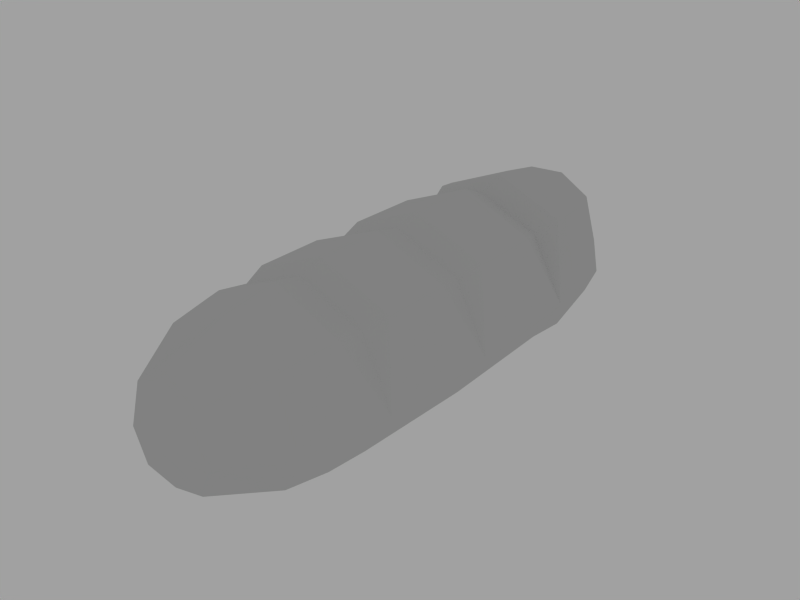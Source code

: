 # Source: Baguette.blend  (saved by Blender 2.49.2; exported with 4.5.12 LTS)
import bpy
from mathutils import Matrix  # noqa: F401  (used for matrix-valued properties, if any)

bpy.ops.wm.read_factory_settings(use_empty=True)
scene = bpy.context.scene
scene.name = 'Scene'

# ---- collections
col_collection_1 = bpy.data.collections.new('Collection 1'); scene.collection.children.link(col_collection_1)

# ---- world
world_world = bpy.data.worlds.new('World'); scene.world = world_world
world_world.color = (0.6315, 0.6315, 0.6315)
world_world.use_sun_shadow = False
world_world.sun_shadow_jitter_overblur = 0.0
world_world.cycles.sampling_method = 'MANUAL'
world_world.cycles.sample_map_resolution = 256

# ---- meshes
me_cylinder = bpy.data.meshes.new('Cylinder')
me_cylinder.from_pydata([(0.7071, 0.7071, 0.4209), (-0.7071, 0.7071, 0.4209), (1.303e-06, 1.0, 0.4209), (1.197e-06, 0.9133, 1.344), (1.303e-06, 1.0, -0.1175), (-0.6378, 0.6491, 1.344), (-0.7071, 0.7071, -0.1175), (-0.972, 0.003207, 0.1517), (-0.6873, -0.4482, 0.1517), (-1.756e-08, -0.5488, 0.1517), (0.6873, -0.4482, 0.1517), (0.972, 0.003207, 0.1517), (0.6378, 0.6491, 1.344), (0.7071, 0.7071, -0.1175), (0.5786, 0.6434, 2.175), (0.5786, 0.6434, -1.916), (0.8182, 0.01234, 2.175), (0.8182, 0.01234, -1.916), (0.5786, -0.4021, 2.175), (0.5786, -0.4021, -1.916), (1.694e-08, -0.4944, 2.175), (1.694e-08, -0.4944, -1.916), (-0.5786, -0.4021, 2.175), (-0.5786, -0.4021, -1.916), (-0.8182, 0.01234, 2.175), (-0.8182, 0.01234, -1.916), (-0.5786, 0.6434, 2.175), (-0.5786, 0.6434, -1.916), (1.103e-06, 0.9048, 2.175), (1.103e-06, 0.9048, -1.916), (6.873e-07, 0.6774, 2.749), (6.873e-07, 0.6774, -2.489), (-0.3139, 0.4905, 2.749), (-0.3139, 0.4905, -2.489), (-0.4439, 0.03904, 2.749), (-0.4439, 0.03904, -2.489), (-0.3139, -0.2574, 2.749), (-0.3139, -0.2574, -2.489), (9.815e-08, -0.3235, 2.749), (9.815e-08, -0.3235, -2.489), (0.3139, -0.2574, 2.749), (0.3139, -0.2574, -2.489), (0.4439, 0.03904, 2.749), (0.4439, 0.03904, -2.489), (0.3139, 0.4905, 2.749), (0.3139, 0.4905, -2.489), (1.828e-07, 0.1041, 2.899), (1.828e-07, 0.1041, -2.664), (0.9448, 0.004883, 1.356), (0.668, -0.4397, 1.356), (-1.112e-08, -0.5388, 1.356), (-0.668, -0.4397, 1.356), (-0.9448, 0.004883, 1.356), (-0.7071, 0.7071, 1.099), (0.7071, 0.7071, 1.099), (1.303e-06, 1.0, 1.099), (1.211e-06, 0.9258, 0.1517), (0.6478, 0.6574, 0.1517), (-0.6478, 0.6574, 0.1517), (0.6592, 0.6895, 1.624), (-0.6592, 0.6895, 1.624), (1.228e-06, 0.9737, 1.624), (0.6649, 0.6945, -1.494), (0.9404, 0.002441, -1.494), (0.6649, -0.4521, -1.494), (-1.181e-08, -0.5533, -1.494), (-0.6649, -0.4521, -1.494), (-0.9404, 0.002441, -1.494), (-0.6649, 0.6945, -1.494), (1.236e-06, 0.9812, -1.494), (0.5905, 0.6192, -1.092), (-0.8351, 0.01702, -1.092), (-0.5905, 0.6192, -1.092), (1.124e-06, 0.8687, -1.092), (0.6966, 0.704, -0.8265), (0.9264, 0.006435, -1.092), (0.6551, -0.4319, -1.092), (-6.779e-09, -0.5296, -1.092), (-0.6551, -0.4319, -1.092), (-0.6966, 0.704, -0.8265), (1.287e-06, 0.9953, -0.8265), (0.6781, 0.6984, -1.356), (-0.972, 0.001145, -1.091), (-0.6781, 0.6984, -1.356), (1.257e-06, 0.987, -1.356), (0.636, 0.6816, 1.763), (-0.636, 0.6816, 1.763), (1.191e-06, 0.9619, 1.763), (-0.6405, -0.4357, 1.76), (-3.178e-09, -0.5341, 1.76), (0.6405, -0.4357, 1.76), (0.9058, 0.005638, 1.76), (-0.9058, 0.005638, 1.76)], [], [(14, 28, 30, 44), (31, 29, 15, 45), (28, 26, 32, 30), (33, 27, 29, 31), (26, 24, 34, 32), (35, 25, 27, 33), (24, 22, 36, 34), (37, 23, 25, 35), (22, 20, 38, 36), (39, 21, 23, 37), (20, 18, 40, 38), (41, 19, 21, 39), (18, 16, 42, 40), (43, 17, 19, 41), (16, 14, 44, 42), (45, 15, 17, 43), (42, 44, 46), (47, 45, 43), (40, 42, 46), (47, 43, 41), (38, 40, 46), (47, 41, 39), (36, 38, 46), (47, 39, 37), (34, 36, 46), (47, 37, 35), (32, 34, 46), (47, 35, 33), (30, 32, 46), (47, 33, 31), (44, 30, 46), (47, 31, 45), (54, 0, 2, 55), (55, 3, 12, 54), (1, 53, 55, 2), (53, 5, 3, 55), (7, 52, 53, 1), (52, 5, 53), (8, 51, 52, 7), (9, 50, 51, 8), (10, 49, 50, 9), (11, 48, 49, 10), (0, 54, 48, 11), (54, 12, 48), (4, 56, 57, 13), (0, 57, 56, 2), (6, 58, 56, 4), (58, 1, 2, 56), (7, 58, 6), (7, 1, 58), (13, 57, 11), (57, 0, 11), (12, 59, 48), (52, 60, 5), (5, 60, 61, 3), (3, 61, 59, 12), (15, 62, 63, 17), (17, 63, 64, 19), (19, 64, 65, 21), (21, 65, 66, 23), (23, 66, 67, 25), (25, 67, 68, 27), (27, 68, 69, 29), (29, 69, 62, 15), (70, 74, 75), (74, 13, 11, 75), (75, 11, 10, 76), (76, 10, 9, 77), (77, 9, 8, 78), (78, 8, 7, 82), (71, 82, 79, 72), (82, 7, 6, 79), (72, 79, 80, 73), (79, 6, 4, 80), (73, 80, 74, 70), (80, 4, 13, 74), (62, 81, 75, 63), (81, 70, 75), (63, 75, 76, 64), (64, 76, 77, 65), (65, 77, 78, 66), (66, 78, 82, 67), (78, 71, 82), (67, 82, 83, 68), (82, 71, 72, 83), (68, 83, 84, 69), (83, 72, 73, 84), (69, 84, 81, 62), (84, 73, 70, 81), (59, 85, 91, 48), (85, 14, 16, 91), (48, 91, 90, 49), (91, 16, 18, 90), (49, 90, 89, 50), (90, 18, 20, 89), (50, 89, 88, 51), (89, 20, 22, 88), (51, 88, 92, 52), (88, 22, 24, 92), (52, 92, 86, 60), (92, 24, 26, 86), (60, 86, 87, 61), (86, 26, 28, 87), (61, 87, 85, 59), (87, 28, 14, 85)])
_uv = me_cylinder.uv_layers.new(name='UVTex')
_uv.uv.foreach_set('vector', [0.131, 0.1089, 0.132, 0.2531, 0.03005, 0.2545, 0.02951, 0.1763, 0.9608, 0.2418, 0.8589, 0.2432, 0.8579, 0.09906, 0.9602, 0.1636, 0.132, 0.2531, 0.133, 0.3972, 0.03059, 0.3327, 0.03005, 0.2545, 0.9613, 0.32, 0.8599, 0.3874, 0.8589, 0.2432, 0.9608, 0.2418, 0.133, 0.3972, 0.1334, 0.4569, 0.03081, 0.365, 0.03059, 0.3327, 0.9615, 0.3524, 0.8603, 0.4471, 0.8599, 0.3874, 0.9613, 0.32, 0.1184, 0.956, 0.1179, 0.8971, 0.009582, 0.8335, 0.009819, 0.8654, 0.9946, 0.821, 0.8872, 0.8874, 0.8877, 0.9462, 0.9948, 0.8529, 0.1179, 0.8971, 0.1169, 0.755, 0.00901, 0.7564, 0.009582, 0.8335, 0.994, 0.7439, 0.8862, 0.7453, 0.8872, 0.8874, 0.9946, 0.821, 0.1169, 0.755, 0.1158, 0.6129, 0.008439, 0.6793, 0.00901, 0.7564, 0.9935, 0.6668, 0.8851, 0.6032, 0.8862, 0.7453, 0.994, 0.7439, 0.1158, 0.6129, 0.1154, 0.554, 0.008202, 0.6474, 0.008439, 0.6793, 0.9932, 0.6349, 0.8847, 0.5443, 0.8851, 0.6032, 0.9935, 0.6668, 0.1306, 0.04922, 0.131, 0.1089, 0.02951, 0.1763, 0.02929, 0.1439, 0.9602, 0.1636, 0.8579, 0.09906, 0.8575, 0.03935, 0.96, 0.1312, 0.02929, 0.1439, 0.02951, 0.1763, 0.003269, 0.2548, 0.9918, 0.2414, 0.9602, 0.1636, 0.96, 0.1312, 0.02951, 0.1763, 0.02929, 0.1439, 0.003269, 0.2548, 0.9918, 0.2414, 0.96, 0.1312, 0.9602, 0.1636, 0.03005, 0.2545, 0.02951, 0.1763, 0.003269, 0.2548, 0.9918, 0.2414, 0.9602, 0.1636, 0.9608, 0.2418, 0.03059, 0.3327, 0.03005, 0.2545, 0.003269, 0.2548, 0.9918, 0.2414, 0.9608, 0.2418, 0.9613, 0.32, 0.03081, 0.365, 0.03059, 0.3327, 0.003269, 0.2548, 0.9918, 0.2414, 0.9613, 0.32, 0.9615, 0.3524, 0.03059, 0.3327, 0.03081, 0.365, 0.003269, 0.2548, 0.9918, 0.2414, 0.9615, 0.3524, 0.9613, 0.32, 0.03005, 0.2545, 0.03059, 0.3327, 0.003269, 0.2548, 0.9918, 0.2414, 0.9613, 0.32, 0.9608, 0.2418, 0.02951, 0.1763, 0.03005, 0.2545, 0.003269, 0.2548, 0.9918, 0.2414, 0.9608, 0.2418, 0.9602, 0.1636, 0.3219, 0.07431, 0.4425, 0.07268, 0.4437, 0.2488, 0.3232, 0.2505, 0.3232, 0.2505, 0.2797, 0.2511, 0.2786, 0.09216, 0.3219, 0.07431, 0.4449, 0.425, 0.3244, 0.4266, 0.3232, 0.2505, 0.4437, 0.2488, 0.3244, 0.4266, 0.2808, 0.41, 0.2797, 0.2511, 0.3232, 0.2505, 0.4932, 0.4904, 0.2792, 0.4865, 0.3244, 0.4266, 0.4449, 0.425, 0.2792, 0.4865, 0.2808, 0.41, 0.3244, 0.4266, 0.4986, 0.919, 0.2722, 0.9171, 0.2727, 0.9851, 0.4992, 0.9889, 0.4974, 0.7502, 0.271, 0.7531, 0.2722, 0.9171, 0.4986, 0.919, 0.4961, 0.5814, 0.2698, 0.589, 0.271, 0.7531, 0.4974, 0.7502, 0.4956, 0.5115, 0.2693, 0.521, 0.2698, 0.589, 0.4961, 0.5814, 0.4425, 0.07268, 0.3219, 0.07431, 0.276, 0.01572, 0.4898, 0.006022, 0.3219, 0.07431, 0.2786, 0.09216, 0.276, 0.01572, 0.5393, 0.2475, 0.4915, 0.2482, 0.4904, 0.0868, 0.5381, 0.07138, 0.4425, 0.07268, 0.4904, 0.0868, 0.4915, 0.2482, 0.4437, 0.2488, 0.5406, 0.4237, 0.4926, 0.4096, 0.4915, 0.2482, 0.5393, 0.2475, 0.4926, 0.4096, 0.4449, 0.425, 0.4437, 0.2488, 0.4915, 0.2482, 0.4932, 0.4904, 0.4926, 0.4096, 0.5406, 0.4237, 0.4932, 0.4904, 0.4449, 0.425, 0.4926, 0.4096, 0.5381, 0.07138, 0.4904, 0.0868, 0.4898, 0.006022, 0.4904, 0.0868, 0.4425, 0.07268, 0.4898, 0.006022, 0.2786, 0.09216, 0.2288, 0.08752, 0.276, 0.01572, 0.2792, 0.4865, 0.2311, 0.416, 0.2808, 0.41, 0.2808, 0.41, 0.2311, 0.416, 0.2299, 0.2517, 0.2797, 0.2511, 0.2797, 0.2511, 0.2299, 0.2517, 0.2288, 0.08752, 0.2786, 0.09216, 0.8579, 0.09906, 0.7828, 0.07856, 0.7823, 0.009947, 0.8575, 0.03935, 0.8847, 0.5443, 0.8052, 0.5153, 0.8057, 0.583, 0.8851, 0.6032, 0.8851, 0.6032, 0.8057, 0.583, 0.8069, 0.7463, 0.8862, 0.7453, 0.8862, 0.7453, 0.8069, 0.7463, 0.8081, 0.9096, 0.8872, 0.8874, 0.8872, 0.8874, 0.8081, 0.9096, 0.8086, 0.9772, 0.8877, 0.9462, 0.8603, 0.4471, 0.7856, 0.4785, 0.7851, 0.4099, 0.8599, 0.3874, 0.8599, 0.3874, 0.7851, 0.4099, 0.784, 0.2442, 0.8589, 0.2432, 0.8589, 0.2432, 0.784, 0.2442, 0.7828, 0.07856, 0.8579, 0.09906, 0.7116, 0.09807, 0.6641, 0.0723, 0.7108, 0.01439, 0.6641, 0.0723, 0.5381, 0.07138, 0.4898, 0.006022, 0.7108, 0.01439, 0.7295, 0.5197, 0.4956, 0.5115, 0.4961, 0.5814, 0.73, 0.5864, 0.73, 0.5864, 0.4961, 0.5814, 0.4974, 0.7502, 0.7312, 0.7472, 0.7312, 0.7472, 0.4974, 0.7502, 0.4986, 0.919, 0.7324, 0.9081, 0.7324, 0.9081, 0.4986, 0.919, 0.4992, 0.9889, 0.7329, 0.986, 0.714, 0.4533, 0.7141, 0.4874, 0.6665, 0.4194, 0.7136, 0.3923, 0.7141, 0.4874, 0.4932, 0.4904, 0.5406, 0.4237, 0.6665, 0.4194, 0.7136, 0.3923, 0.6665, 0.4194, 0.6653, 0.2458, 0.7126, 0.2452, 0.6665, 0.4194, 0.5406, 0.4237, 0.5393, 0.2475, 0.6653, 0.2458, 0.7126, 0.2452, 0.6653, 0.2458, 0.6641, 0.0723, 0.7116, 0.09807, 0.6653, 0.2458, 0.5393, 0.2475, 0.5381, 0.07138, 0.6641, 0.0723, 0.7828, 0.07856, 0.7583, 0.07561, 0.7108, 0.01439, 0.7823, 0.009947, 0.7583, 0.07561, 0.7116, 0.09807, 0.7108, 0.01439, 0.8052, 0.5153, 0.7295, 0.5197, 0.73, 0.5864, 0.8057, 0.583, 0.8057, 0.583, 0.73, 0.5864, 0.7312, 0.7472, 0.8069, 0.7463, 0.8069, 0.7463, 0.7312, 0.7472, 0.7324, 0.9081, 0.8081, 0.9096, 0.8081, 0.9096, 0.7324, 0.9081, 0.7329, 0.986, 0.8086, 0.9772, 0.7136, 0.4084, 0.714, 0.4533, 0.7141, 0.4874, 0.7856, 0.4785, 0.7141, 0.4874, 0.7606, 0.4135, 0.7851, 0.4099, 0.7141, 0.4874, 0.714, 0.4533, 0.7136, 0.3923, 0.7606, 0.4135, 0.7851, 0.4099, 0.7606, 0.4135, 0.7594, 0.2446, 0.784, 0.2442, 0.7606, 0.4135, 0.7136, 0.3923, 0.7126, 0.2452, 0.7594, 0.2446, 0.784, 0.2442, 0.7594, 0.2446, 0.7583, 0.07561, 0.7828, 0.07856, 0.7594, 0.2446, 0.7126, 0.2452, 0.7116, 0.09807, 0.7583, 0.07561, 0.2288, 0.08752, 0.2041, 0.09364, 0.2041, 0.0264, 0.276, 0.01572, 0.2041, 0.09364, 0.131, 0.1089, 0.1306, 0.04922, 0.2041, 0.0264, 0.2693, 0.521, 0.1932, 0.5316, 0.1937, 0.5967, 0.2698, 0.589, 0.1932, 0.5316, 0.1154, 0.554, 0.1158, 0.6129, 0.1937, 0.5967, 0.2698, 0.589, 0.1937, 0.5967, 0.1949, 0.754, 0.271, 0.7531, 0.1937, 0.5967, 0.1158, 0.6129, 0.1169, 0.755, 0.1949, 0.754, 0.271, 0.7531, 0.1949, 0.754, 0.1961, 0.9113, 0.2722, 0.9171, 0.1949, 0.754, 0.1169, 0.755, 0.1179, 0.8971, 0.1961, 0.9113, 0.2722, 0.9171, 0.1961, 0.9113, 0.1965, 0.9765, 0.2727, 0.9851, 0.1961, 0.9113, 0.1179, 0.8971, 0.1184, 0.956, 0.1965, 0.9765, 0.2792, 0.4865, 0.2072, 0.4777, 0.2063, 0.4105, 0.2311, 0.416, 0.2072, 0.4777, 0.1334, 0.4569, 0.133, 0.3972, 0.2063, 0.4105, 0.2311, 0.416, 0.2063, 0.4105, 0.2052, 0.2521, 0.2299, 0.2517, 0.2063, 0.4105, 0.133, 0.3972, 0.132, 0.2531, 0.2052, 0.2521, 0.2299, 0.2517, 0.2052, 0.2521, 0.2041, 0.09364, 0.2288, 0.08752, 0.2052, 0.2521, 0.132, 0.2531, 0.131, 0.1089, 0.2041, 0.09364])
_ca = me_cylinder.color_attributes.new('Col', 'BYTE_COLOR', 'CORNER')
_ca.data.foreach_set('color', [1.0, 1.0, 1.0, 1.0, 1.0, 1.0, 1.0, 1.0, 1.0, 1.0, 1.0, 1.0, 1.0, 1.0, 1.0, 1.0, 1.0, 1.0, 1.0, 1.0, 1.0, 1.0, 1.0, 1.0, 1.0, 1.0, 1.0, 1.0, 1.0, 1.0, 1.0, 1.0, 1.0, 1.0, 1.0, 1.0, 1.0, 1.0, 1.0, 1.0, 1.0, 1.0, 1.0, 1.0, 1.0, 1.0, 1.0, 1.0, 1.0, 1.0, 1.0, 1.0, 1.0, 1.0, 1.0, 1.0, 1.0, 1.0, 1.0, 1.0, 1.0, 1.0, 1.0, 1.0, 1.0, 1.0, 1.0, 1.0, 1.0, 1.0, 1.0, 1.0, 1.0, 1.0, 1.0, 1.0, 1.0, 1.0, 1.0, 1.0, 1.0, 1.0, 1.0, 1.0, 1.0, 1.0, 1.0, 1.0, 1.0, 1.0, 1.0, 1.0, 1.0, 1.0, 1.0, 1.0, 1.0, 1.0, 1.0, 1.0, 1.0, 1.0, 1.0, 1.0, 1.0, 1.0, 1.0, 1.0, 1.0, 1.0, 1.0, 1.0, 1.0, 1.0, 1.0, 1.0, 1.0, 1.0, 1.0, 1.0, 1.0, 1.0, 1.0, 1.0, 1.0, 1.0, 1.0, 1.0, 1.0, 1.0, 1.0, 1.0, 1.0, 1.0, 1.0, 1.0, 1.0, 1.0, 1.0, 1.0, 1.0, 1.0, 1.0, 1.0, 1.0, 1.0, 1.0, 1.0, 1.0, 1.0, 1.0, 1.0, 1.0, 1.0, 1.0, 1.0, 1.0, 1.0, 1.0, 1.0, 1.0, 1.0, 1.0, 1.0, 1.0, 1.0, 1.0, 1.0, 1.0, 1.0, 1.0, 1.0, 1.0, 1.0, 1.0, 1.0, 1.0, 1.0, 1.0, 1.0, 1.0, 1.0, 1.0, 1.0, 1.0, 1.0, 1.0, 1.0, 1.0, 1.0, 1.0, 1.0, 1.0, 1.0, 1.0, 1.0, 1.0, 1.0, 1.0, 1.0, 1.0, 1.0, 1.0, 1.0, 1.0, 1.0, 1.0, 1.0, 1.0, 1.0, 1.0, 1.0, 1.0, 1.0, 1.0, 1.0, 1.0, 1.0, 1.0, 1.0, 1.0, 1.0, 1.0, 1.0, 1.0, 1.0, 1.0, 1.0, 1.0, 1.0, 1.0, 1.0, 1.0, 1.0, 1.0, 1.0, 1.0, 1.0, 1.0, 1.0, 1.0, 1.0, 1.0, 1.0, 1.0, 1.0, 1.0, 1.0, 1.0, 1.0, 1.0, 1.0, 1.0, 1.0, 1.0, 1.0, 1.0, 1.0, 1.0, 1.0, 1.0, 1.0, 1.0, 1.0, 1.0, 1.0, 1.0, 1.0, 1.0, 1.0, 1.0, 1.0, 1.0, 1.0, 1.0, 1.0, 1.0, 1.0, 1.0, 1.0, 1.0, 1.0, 1.0, 1.0, 1.0, 1.0, 1.0, 1.0, 1.0, 1.0, 1.0, 1.0, 1.0, 1.0, 1.0, 1.0, 1.0, 1.0, 1.0, 1.0, 1.0, 1.0, 1.0, 1.0, 1.0, 1.0, 1.0, 1.0, 1.0, 1.0, 1.0, 1.0, 1.0, 1.0, 1.0, 1.0, 1.0, 1.0, 1.0, 1.0, 1.0, 1.0, 1.0, 1.0, 1.0, 1.0, 1.0, 1.0, 1.0, 1.0, 1.0, 1.0, 1.0, 1.0, 1.0, 1.0, 1.0, 1.0, 1.0, 1.0, 1.0, 1.0, 1.0, 1.0, 1.0, 1.0, 1.0, 1.0, 1.0, 1.0, 1.0, 1.0, 1.0, 1.0, 1.0, 1.0, 1.0, 1.0, 1.0, 1.0, 1.0, 1.0, 1.0, 1.0, 1.0, 1.0, 1.0, 1.0, 1.0, 1.0, 1.0, 1.0, 1.0, 1.0, 1.0, 1.0, 1.0, 1.0, 1.0, 1.0, 1.0, 1.0, 1.0, 1.0, 1.0, 1.0, 1.0, 1.0, 1.0, 1.0, 1.0, 1.0, 1.0, 1.0, 1.0, 1.0, 1.0, 1.0, 1.0, 1.0, 1.0, 1.0, 1.0, 1.0, 1.0, 1.0, 1.0, 1.0, 1.0, 1.0, 1.0, 1.0, 1.0, 1.0, 1.0, 1.0, 1.0, 1.0, 1.0, 1.0, 1.0, 1.0, 1.0, 1.0, 1.0, 1.0, 1.0, 1.0, 1.0, 1.0, 1.0, 1.0, 1.0, 1.0, 1.0, 1.0, 1.0, 1.0, 1.0, 1.0, 1.0, 1.0, 1.0, 1.0, 1.0, 1.0, 1.0, 1.0, 1.0, 1.0, 1.0, 1.0, 1.0, 1.0, 1.0, 1.0, 1.0, 1.0, 1.0, 1.0, 1.0, 1.0, 1.0, 1.0, 1.0, 1.0, 1.0, 1.0, 0.7305, 0.7305, 0.7305, 1.0, 0.7305, 0.7305, 0.7305, 1.0, 1.0, 1.0, 1.0, 1.0, 1.0, 1.0, 1.0, 1.0, 1.0, 1.0, 1.0, 1.0, 1.0, 1.0, 1.0, 1.0, 1.0, 1.0, 1.0, 1.0, 1.0, 1.0, 1.0, 1.0, 0.7084, 0.7084, 0.7084, 1.0, 0.7305, 0.7305, 0.7305, 1.0, 1.0, 1.0, 1.0, 1.0, 1.0, 1.0, 1.0, 1.0, 1.0, 1.0, 1.0, 1.0, 1.0, 1.0, 1.0, 1.0, 1.0, 1.0, 1.0, 1.0, 1.0, 1.0, 1.0, 1.0, 0.7084, 0.7084, 0.7084, 1.0, 1.0, 1.0, 1.0, 1.0, 1.0, 1.0, 1.0, 1.0, 1.0, 1.0, 1.0, 1.0, 1.0, 1.0, 1.0, 1.0, 1.0, 1.0, 1.0, 1.0, 1.0, 1.0, 1.0, 1.0, 1.0, 1.0, 1.0, 1.0, 1.0, 1.0, 1.0, 1.0, 1.0, 1.0, 1.0, 1.0, 1.0, 1.0, 1.0, 1.0, 1.0, 1.0, 1.0, 1.0, 1.0, 1.0, 1.0, 1.0, 1.0, 1.0, 1.0, 1.0, 1.0, 1.0, 1.0, 1.0, 1.0, 1.0, 1.0, 1.0, 1.0, 1.0, 1.0, 1.0, 1.0, 1.0, 1.0, 1.0, 1.0, 1.0, 1.0, 1.0, 1.0, 1.0, 1.0, 1.0, 1.0, 1.0, 1.0, 1.0, 1.0, 1.0, 1.0, 1.0, 1.0, 1.0, 1.0, 1.0, 0.7305, 0.7305, 0.7305, 1.0, 1.0, 1.0, 1.0, 1.0, 1.0, 1.0, 1.0, 1.0, 0.7231, 0.7231, 0.7231, 1.0, 0.6867, 0.6867, 0.6867, 1.0, 1.0, 1.0, 1.0, 1.0, 1.0, 1.0, 1.0, 1.0, 0.6867, 0.6867, 0.6867, 1.0, 0.7231, 0.7231, 0.7231, 1.0, 1.0, 1.0, 1.0, 1.0, 1.0, 1.0, 1.0, 1.0, 0.7231, 0.7231, 0.7231, 1.0, 0.7231, 0.7231, 0.7231, 1.0, 1.0, 1.0, 1.0, 1.0, 0.7231, 0.7231, 0.7231, 1.0, 1.0, 1.0, 1.0, 1.0, 1.0, 1.0, 1.0, 1.0, 0.7231, 0.7231, 0.7231, 1.0, 1.0, 1.0, 1.0, 1.0, 0.7231, 0.7231, 0.7231, 1.0, 1.0, 1.0, 1.0, 1.0, 1.0, 1.0, 1.0, 1.0, 1.0, 1.0, 1.0, 1.0, 0.7231, 0.7231, 0.7231, 1.0, 1.0, 1.0, 1.0, 1.0, 0.6867, 0.6867, 0.6867, 1.0, 1.0, 1.0, 1.0, 1.0, 0.6867, 0.6867, 0.6867, 1.0, 1.0, 1.0, 1.0, 1.0, 1.0, 1.0, 1.0, 1.0, 0.7305, 0.7305, 0.7305, 1.0, 1.0, 1.0, 1.0, 1.0, 1.0, 1.0, 1.0, 1.0, 1.0, 1.0, 1.0, 1.0, 1.0, 1.0, 1.0, 1.0, 0.7084, 0.7084, 0.7084, 1.0, 0.7084, 0.7084, 0.7084, 1.0, 1.0, 1.0, 1.0, 1.0, 1.0, 1.0, 1.0, 1.0, 0.7305, 0.7305, 0.7305, 1.0, 0.7305, 0.7305, 0.7305, 1.0, 1.0, 1.0, 1.0, 1.0, 1.0, 1.0, 1.0, 1.0, 0.7305, 0.7305, 0.7305, 1.0, 1.0, 1.0, 1.0, 1.0, 1.0, 1.0, 1.0, 1.0, 1.0, 1.0, 1.0, 1.0, 1.0, 1.0, 1.0, 1.0, 1.0, 1.0, 1.0, 1.0, 1.0, 1.0, 1.0, 1.0, 1.0, 1.0, 1.0, 1.0, 1.0, 1.0, 1.0, 1.0, 1.0, 1.0, 1.0, 1.0, 1.0, 1.0, 1.0, 1.0, 1.0, 1.0, 1.0, 1.0, 1.0, 1.0, 1.0, 1.0, 1.0, 1.0, 1.0, 1.0, 1.0, 1.0, 1.0, 1.0, 1.0, 1.0, 1.0, 1.0, 1.0, 1.0, 1.0, 1.0, 1.0, 1.0, 1.0, 1.0, 1.0, 1.0, 1.0, 1.0, 1.0, 1.0, 1.0, 1.0, 1.0, 1.0, 1.0, 1.0, 1.0, 1.0, 1.0, 1.0, 1.0, 1.0, 1.0, 1.0, 1.0, 1.0, 1.0, 1.0, 1.0, 1.0, 1.0, 1.0, 1.0, 1.0, 1.0, 1.0, 1.0, 1.0, 1.0, 1.0, 1.0, 1.0, 1.0, 1.0, 1.0, 1.0, 1.0, 1.0, 1.0, 1.0, 1.0, 1.0, 1.0, 1.0, 1.0, 1.0, 1.0, 1.0, 1.0, 1.0, 1.0, 1.0, 1.0, 1.0, 0.7011, 0.7011, 0.7011, 1.0, 0.9131, 0.9131, 0.9131, 1.0, 1.0, 1.0, 1.0, 1.0, 0.9131, 0.9131, 0.9131, 1.0, 1.0, 1.0, 1.0, 1.0, 1.0, 1.0, 1.0, 1.0, 1.0, 1.0, 1.0, 1.0, 1.0, 1.0, 1.0, 1.0, 1.0, 1.0, 1.0, 1.0, 1.0, 1.0, 1.0, 1.0, 1.0, 1.0, 1.0, 1.0, 1.0, 1.0, 1.0, 1.0, 1.0, 1.0, 1.0, 1.0, 1.0, 1.0, 1.0, 1.0, 1.0, 1.0, 1.0, 1.0, 1.0, 1.0, 1.0, 1.0, 1.0, 1.0, 1.0, 1.0, 1.0, 1.0, 1.0, 1.0, 1.0, 1.0, 1.0, 1.0, 1.0, 1.0, 1.0, 1.0, 1.0, 1.0, 1.0, 1.0, 1.0, 1.0, 1.0, 1.0, 1.0, 1.0, 1.0, 1.0, 1.0, 1.0, 1.0, 1.0, 1.0, 1.0, 1.0, 1.0, 1.0, 1.0, 1.0, 1.0, 0.7529, 0.7529, 0.7529, 1.0, 1.0, 1.0, 1.0, 1.0, 1.0, 1.0, 1.0, 1.0, 1.0, 1.0, 1.0, 1.0, 1.0, 1.0, 1.0, 1.0, 0.7529, 0.7529, 0.7529, 1.0, 1.0, 1.0, 1.0, 1.0, 1.0, 1.0, 1.0, 1.0, 0.7084, 0.7084, 0.7084, 1.0, 1.0, 1.0, 1.0, 1.0, 1.0, 1.0, 1.0, 1.0, 1.0, 1.0, 1.0, 1.0, 1.0, 1.0, 1.0, 1.0, 0.7084, 0.7084, 0.7084, 1.0, 1.0, 1.0, 1.0, 1.0, 0.9131, 0.9131, 0.9131, 1.0, 0.7011, 0.7011, 0.7011, 1.0, 1.0, 1.0, 1.0, 1.0, 1.0, 1.0, 1.0, 1.0, 1.0, 1.0, 1.0, 1.0, 0.9131, 0.9131, 0.9131, 1.0, 1.0, 1.0, 1.0, 1.0, 1.0, 1.0, 1.0, 1.0, 1.0, 1.0, 1.0, 1.0, 1.0, 1.0, 1.0, 1.0, 1.0, 1.0, 1.0, 1.0, 0.7011, 0.7011, 0.7011, 1.0, 1.0, 1.0, 1.0, 1.0, 1.0, 1.0, 1.0, 1.0, 1.0, 1.0, 1.0, 1.0, 1.0, 1.0, 1.0, 1.0, 1.0, 1.0, 1.0, 1.0, 1.0, 1.0, 1.0, 1.0, 1.0, 1.0, 1.0, 1.0, 1.0, 1.0, 1.0, 1.0, 1.0, 1.0, 1.0, 1.0, 1.0, 1.0, 1.0, 1.0, 1.0, 1.0, 1.0, 1.0, 1.0, 1.0, 1.0, 1.0, 1.0, 1.0, 1.0, 1.0, 1.0, 1.0, 1.0, 1.0, 1.0, 1.0, 1.0, 1.0, 1.0, 1.0, 1.0, 1.0, 1.0, 1.0, 1.0, 1.0, 1.0, 1.0, 1.0, 1.0, 1.0, 1.0, 1.0, 1.0, 1.0, 1.0, 1.0, 1.0, 1.0, 1.0, 1.0, 1.0, 1.0, 1.0, 1.0, 1.0, 1.0, 1.0, 1.0, 1.0, 1.0, 1.0, 1.0, 1.0, 1.0, 1.0, 1.0, 1.0, 1.0, 1.0, 1.0, 1.0, 0.7529, 0.7529, 0.7529, 1.0, 1.0, 1.0, 1.0, 1.0, 1.0, 1.0, 1.0, 1.0, 1.0, 1.0, 1.0, 1.0, 1.0, 1.0, 1.0, 1.0, 1.0, 1.0, 1.0, 1.0, 1.0, 1.0, 1.0, 1.0, 0.7529, 0.7529, 0.7529, 1.0, 0.7084, 0.7084, 0.7084, 1.0, 1.0, 1.0, 1.0, 1.0, 1.0, 1.0, 1.0, 1.0, 1.0, 1.0, 1.0, 1.0, 1.0, 1.0, 1.0, 1.0, 1.0, 1.0, 1.0, 1.0, 1.0, 1.0, 1.0, 1.0, 0.7084, 0.7084, 0.7084, 1.0, 0.7011, 0.7011, 0.7011, 1.0, 1.0, 1.0, 1.0, 1.0, 1.0, 1.0, 1.0, 1.0, 1.0, 1.0, 1.0, 1.0, 1.0, 1.0, 1.0, 1.0, 1.0, 1.0, 1.0, 1.0, 1.0, 1.0, 1.0, 1.0, 1.0, 1.0, 1.0, 1.0, 1.0, 1.0, 1.0, 1.0, 1.0, 1.0, 1.0, 1.0, 1.0, 1.0, 1.0, 1.0, 1.0, 1.0, 1.0, 1.0, 1.0, 1.0, 1.0, 1.0, 1.0, 1.0, 1.0, 1.0, 1.0, 1.0, 1.0, 1.0, 1.0, 1.0, 1.0, 1.0, 1.0, 1.0, 1.0, 1.0, 1.0, 1.0, 1.0, 1.0, 1.0, 1.0, 1.0, 1.0, 1.0, 1.0, 1.0, 1.0, 1.0, 1.0, 1.0, 1.0, 1.0, 1.0, 1.0, 1.0, 1.0, 1.0, 1.0, 1.0, 1.0, 1.0, 1.0, 1.0, 1.0, 1.0, 1.0, 1.0, 1.0, 1.0, 1.0, 1.0, 1.0, 1.0, 1.0, 1.0, 1.0, 1.0, 1.0, 1.0, 1.0, 1.0, 1.0, 1.0, 1.0, 1.0, 1.0, 1.0, 1.0, 1.0, 1.0, 1.0, 1.0, 1.0, 1.0, 1.0, 1.0, 1.0, 1.0, 1.0, 1.0, 1.0, 1.0, 1.0, 1.0, 1.0, 1.0, 1.0, 1.0, 1.0, 1.0, 1.0, 1.0, 1.0, 1.0, 1.0, 1.0, 1.0, 1.0, 1.0, 1.0, 1.0, 1.0, 1.0, 1.0, 1.0, 1.0, 1.0, 1.0, 1.0, 1.0, 1.0, 1.0, 1.0, 1.0, 1.0, 1.0, 1.0, 1.0, 1.0, 1.0, 1.0, 1.0, 1.0, 1.0, 1.0, 1.0, 1.0, 1.0, 1.0, 1.0, 1.0, 1.0, 1.0, 1.0, 1.0, 1.0, 1.0, 1.0, 1.0, 1.0, 1.0, 1.0, 1.0, 1.0, 1.0, 1.0, 1.0, 1.0, 1.0, 1.0, 1.0, 1.0, 1.0, 1.0, 1.0, 1.0, 1.0, 1.0, 1.0, 1.0, 1.0, 1.0, 1.0, 1.0, 1.0, 1.0, 1.0, 1.0, 1.0, 1.0, 1.0, 1.0, 1.0, 1.0, 1.0, 1.0, 1.0, 1.0, 1.0, 1.0, 1.0, 1.0, 1.0, 1.0, 1.0, 1.0, 1.0, 1.0, 1.0, 1.0, 1.0, 1.0, 1.0, 1.0, 1.0, 1.0, 1.0, 1.0, 1.0, 1.0, 1.0, 1.0, 1.0, 1.0, 1.0, 1.0, 1.0, 1.0, 1.0, 1.0, 1.0])
me_cylinder.use_remesh_preserve_volume = False
me_cylinder.use_remesh_preserve_attributes = False
me_cylinder.use_mirror_vertex_groups = False
me_cylinder.update()

# ---- objects
ob_cylinder = bpy.data.objects.new('Cylinder', me_cylinder)

# ---- transforms, parenting, visibility, modifiers, constraints
ob_cylinder.location = (0.0, 0.0, 0.0)
ob_cylinder.rotation_euler = (1.571, 0.0, 0.0)
ob_cylinder.lock_rotations_4d = False
ob_cylinder.empty_display_type = 'ARROWS'
ob_cylinder.lineart.crease_threshold = 0.0

# ---- collection membership
col_collection_1.objects.link(ob_cylinder)

# ---- scene / render settings (as saved in the file)
scene.frame_start = 1; scene.frame_end = 250; scene.frame_set(1)
scene.render.engine = 'BLENDER_EEVEE_NEXT'
scene.render.image_settings.file_format = 'JPEG'
scene.render.image_settings.color_mode = 'RGB'
scene.render.image_settings.compression = 90
scene.render.resolution_x = 800
scene.render.resolution_y = 600
scene.render.pixel_aspect_x = 100.0
scene.render.pixel_aspect_y = 100.0
scene.render.fps = 25
scene.render.dither_intensity = 0.0
scene.render.use_compositing = False
scene.render.use_sequencer = False
scene.render.bake_margin = 2
scene.render.bake_bias = 0.0
scene.render.use_stamp_time = False
scene.render.use_stamp_date = False
scene.render.use_stamp_frame = False
scene.render.use_stamp_camera = False
scene.render.use_stamp_scene = False
scene.render.use_stamp_filename = False
scene.render.use_stamp_render_time = False
scene.render.stamp_font_size = 0
scene.cycles.use_denoising = False
scene.cycles.samples = 10
scene.cycles.sampling_pattern = 'TABULATED_SOBOL'
scene.cycles.light_sampling_threshold = 0.0
scene.cycles.use_adaptive_sampling = False
scene.cycles.use_light_tree = False
scene.cycles.blur_glossy = 0.0
scene.cycles.volume_bounces = 1
scene.cycles.pixel_filter_type = 'GAUSSIAN'
scene.cycles.sample_clamp_indirect = 0.0
scene.view_settings.view_transform = 'Raw'
bpy.context.view_layer.update()

# ---- added for rendering (the .blend has no active camera): camera
cam_auto = bpy.data.cameras.new('AutoCamera')
cam_auto.lens = 50.0
cam_auto.sensor_width = 36.0
cam_auto.clip_end = 1000.0
ob_auto_camera = bpy.data.objects.new('AutoCamera', cam_auto)
scene.collection.objects.link(ob_auto_camera)
ob_auto_camera.location = (5.63887, -6.88427, 4.73443)
ob_auto_camera.rotation_euler = (1.09748, -7.21219e-08, 0.694738)
scene.camera = ob_auto_camera
bpy.context.view_layer.update()
